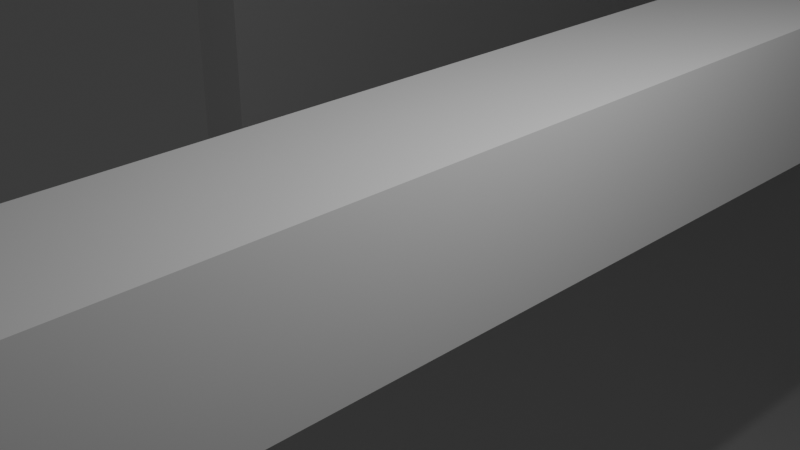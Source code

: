 # Source: model.blend  (saved by Blender 4.2.66; exported with 4.5.12 LTS)
import bpy
from mathutils import Matrix  # noqa: F401  (used for matrix-valued properties, if any)

bpy.ops.wm.read_factory_settings(use_empty=True)
scene = bpy.context.scene
scene.name = 'Scene'

# ---- collections
col_collection = bpy.data.collections.new('Collection'); scene.collection.children.link(col_collection)

# ---- world
world_world = bpy.data.worlds.new('World'); scene.world = world_world
world_world.use_nodes = True; world_world.node_tree.nodes.clear()
_N = world_world.node_tree.nodes; _L = world_world.node_tree.links
n0 = _N.new('ShaderNodeOutputWorld'); n0.name = 'World Output'; n0.location = (300, 300)
n1 = _N.new('ShaderNodeBackground'); n1.name = 'Background'; n1.location = (10, 300)
n1.inputs[0].default_value = (0.05088, 0.05088, 0.05088, 1.0)
_L.new(n1.outputs[0], n0.inputs[0])
n0.is_active_output = True
world_world.color = (0.05088, 0.05088, 0.05088)
world_world.sun_shadow_jitter_overblur = 0.0

# ---- cameras
cam_camera = bpy.data.cameras.new('Camera')
cam_camera.clip_end = 100.0
cam_camera.ortho_scale = 7.314

# ---- lights
light_light = bpy.data.lights.new('Light', 'POINT')
light_light.energy = 1000.0
light_light.shadow_soft_size = 0.1

# ---- meshes
me_cube_004 = bpy.data.meshes.new('Cube.004')
me_cube_004.from_pydata([(-1.0, -1.0, -1.0), (-1.0, -1.0, 1.0), (-1.0, 1.0, -1.0), (-1.0, 1.0, 1.0), (1.0, -1.0, -1.0), (1.0, -1.0, 1.0), (1.0, 1.0, -1.0), (1.0, 1.0, 1.0)], [], [(0, 1, 3, 2), (2, 3, 7, 6), (6, 7, 5, 4), (4, 5, 1, 0), (2, 6, 4, 0), (7, 3, 1, 5)])
_uv = me_cube_004.uv_layers.new(name='UVMap')
_uv.uv.foreach_set('vector', [0.375, 0.0, 0.625, 0.0, 0.625, 0.25, 0.375, 0.25, 0.375, 0.25, 0.625, 0.25, 0.625, 0.5, 0.375, 0.5, 0.375, 0.5, 0.625, 0.5, 0.625, 0.75, 0.375, 0.75, 0.375, 0.75, 0.625, 0.75, 0.625, 1.0, 0.375, 1.0, 0.125, 0.5, 0.375, 0.5, 0.375, 0.75, 0.125, 0.75, 0.625, 0.5, 0.875, 0.5, 0.875, 0.75, 0.625, 0.75])
me_cube_004.update()
me_cube_005 = bpy.data.meshes.new('Cube.005')
me_cube_005.from_pydata([(-1.0, -1.0, -1.0), (-1.0, -1.0, 1.0), (-1.0, 1.0, -1.0), (-1.0, 1.0, 1.0), (1.0, -1.0, -1.0), (1.0, -1.0, 1.0), (1.0, 1.0, -1.0), (1.0, 1.0, 1.0)], [], [(0, 1, 3, 2), (2, 3, 7, 6), (6, 7, 5, 4), (4, 5, 1, 0), (2, 6, 4, 0), (7, 3, 1, 5)])
_uv = me_cube_005.uv_layers.new(name='UVMap')
_uv.uv.foreach_set('vector', [0.375, 0.0, 0.625, 0.0, 0.625, 0.25, 0.375, 0.25, 0.375, 0.25, 0.625, 0.25, 0.625, 0.5, 0.375, 0.5, 0.375, 0.5, 0.625, 0.5, 0.625, 0.75, 0.375, 0.75, 0.375, 0.75, 0.625, 0.75, 0.625, 1.0, 0.375, 1.0, 0.125, 0.5, 0.375, 0.5, 0.375, 0.75, 0.125, 0.75, 0.625, 0.5, 0.875, 0.5, 0.875, 0.75, 0.625, 0.75])
me_cube_005.update()
me_cube_006 = bpy.data.meshes.new('Cube.006')
me_cube_006.from_pydata([(-1.0, -1.0, -1.0), (-1.0, -1.0, 1.0), (-1.0, 1.0, -1.0), (-1.0, 1.0, 1.0), (1.0, -1.0, -1.0), (1.0, -1.0, 1.0), (1.0, 1.0, -1.0), (1.0, 1.0, 1.0)], [], [(0, 1, 3, 2), (2, 3, 7, 6), (6, 7, 5, 4), (4, 5, 1, 0), (2, 6, 4, 0), (7, 3, 1, 5)])
_uv = me_cube_006.uv_layers.new(name='UVMap')
_uv.uv.foreach_set('vector', [0.375, 0.0, 0.625, 0.0, 0.625, 0.25, 0.375, 0.25, 0.375, 0.25, 0.625, 0.25, 0.625, 0.5, 0.375, 0.5, 0.375, 0.5, 0.625, 0.5, 0.625, 0.75, 0.375, 0.75, 0.375, 0.75, 0.625, 0.75, 0.625, 1.0, 0.375, 1.0, 0.125, 0.5, 0.375, 0.5, 0.375, 0.75, 0.125, 0.75, 0.625, 0.5, 0.875, 0.5, 0.875, 0.75, 0.625, 0.75])
me_cube_006.update()
me_cube_007 = bpy.data.meshes.new('Cube.007')
me_cube_007.from_pydata([(-1.0, -1.0, -1.0), (-1.0, -1.0, 1.0), (-1.0, 1.0, -1.0), (-1.0, 1.0, 1.0), (1.0, -1.0, -1.0), (1.0, -1.0, 1.0), (1.0, 1.0, -1.0), (1.0, 1.0, 1.0)], [], [(0, 1, 3, 2), (2, 3, 7, 6), (6, 7, 5, 4), (4, 5, 1, 0), (2, 6, 4, 0), (7, 3, 1, 5)])
_uv = me_cube_007.uv_layers.new(name='UVMap')
_uv.uv.foreach_set('vector', [0.375, 0.0, 0.625, 0.0, 0.625, 0.25, 0.375, 0.25, 0.375, 0.25, 0.625, 0.25, 0.625, 0.5, 0.375, 0.5, 0.375, 0.5, 0.625, 0.5, 0.625, 0.75, 0.375, 0.75, 0.375, 0.75, 0.625, 0.75, 0.625, 1.0, 0.375, 1.0, 0.125, 0.5, 0.375, 0.5, 0.375, 0.75, 0.125, 0.75, 0.625, 0.5, 0.875, 0.5, 0.875, 0.75, 0.625, 0.75])
me_cube_007.update()
me_cube_011 = bpy.data.meshes.new('Cube.011')
me_cube_011.from_pydata([(-1.0, -1.0, -1.0), (-1.0, -1.0, 1.0), (-1.0, 1.0, -1.0), (-1.0, 1.0, 1.0), (1.0, -1.0, -1.0), (1.0, -1.0, 1.0), (1.0, 1.0, -1.0), (1.0, 1.0, 1.0)], [], [(0, 1, 3, 2), (2, 3, 7, 6), (6, 7, 5, 4), (4, 5, 1, 0), (2, 6, 4, 0), (7, 3, 1, 5)])
_uv = me_cube_011.uv_layers.new(name='UVMap')
_uv.uv.foreach_set('vector', [0.375, 0.0, 0.625, 0.0, 0.625, 0.25, 0.375, 0.25, 0.375, 0.25, 0.625, 0.25, 0.625, 0.5, 0.375, 0.5, 0.375, 0.5, 0.625, 0.5, 0.625, 0.75, 0.375, 0.75, 0.375, 0.75, 0.625, 0.75, 0.625, 1.0, 0.375, 1.0, 0.125, 0.5, 0.375, 0.5, 0.375, 0.75, 0.125, 0.75, 0.625, 0.5, 0.875, 0.5, 0.875, 0.75, 0.625, 0.75])
me_cube_011.update()
me_cube_012 = bpy.data.meshes.new('Cube.012')
me_cube_012.from_pydata([(-1.0, -1.0, -1.0), (-1.0, -1.0, 1.0), (-1.0, 1.0, -1.0), (-1.0, 1.0, 1.0), (1.0, -1.0, -1.0), (1.0, -1.0, 1.0), (1.0, 1.0, -1.0), (1.0, 1.0, 1.0)], [], [(0, 1, 3, 2), (2, 3, 7, 6), (6, 7, 5, 4), (4, 5, 1, 0), (2, 6, 4, 0), (7, 3, 1, 5)])
_uv = me_cube_012.uv_layers.new(name='UVMap')
_uv.uv.foreach_set('vector', [0.375, 0.0, 0.625, 0.0, 0.625, 0.25, 0.375, 0.25, 0.375, 0.25, 0.625, 0.25, 0.625, 0.5, 0.375, 0.5, 0.375, 0.5, 0.625, 0.5, 0.625, 0.75, 0.375, 0.75, 0.375, 0.75, 0.625, 0.75, 0.625, 1.0, 0.375, 1.0, 0.125, 0.5, 0.375, 0.5, 0.375, 0.75, 0.125, 0.75, 0.625, 0.5, 0.875, 0.5, 0.875, 0.75, 0.625, 0.75])
me_cube_012.update()
me_cube_013 = bpy.data.meshes.new('Cube.013')
me_cube_013.from_pydata([(-1.0, -1.0, -1.0), (-1.0, -1.0, 1.0), (-1.0, 1.0, -1.0), (-1.0, 1.0, 1.0), (1.0, -1.0, -1.0), (1.0, -1.0, 1.0), (1.0, 1.0, -1.0), (1.0, 1.0, 1.0)], [], [(0, 1, 3, 2), (2, 3, 7, 6), (6, 7, 5, 4), (4, 5, 1, 0), (2, 6, 4, 0), (7, 3, 1, 5)])
_uv = me_cube_013.uv_layers.new(name='UVMap')
_uv.uv.foreach_set('vector', [0.375, 0.0, 0.625, 0.0, 0.625, 0.25, 0.375, 0.25, 0.375, 0.25, 0.625, 0.25, 0.625, 0.5, 0.375, 0.5, 0.375, 0.5, 0.625, 0.5, 0.625, 0.75, 0.375, 0.75, 0.375, 0.75, 0.625, 0.75, 0.625, 1.0, 0.375, 1.0, 0.125, 0.5, 0.375, 0.5, 0.375, 0.75, 0.125, 0.75, 0.625, 0.5, 0.875, 0.5, 0.875, 0.75, 0.625, 0.75])
me_cube_013.update()
me_cube_014 = bpy.data.meshes.new('Cube.014')
me_cube_014.from_pydata([(-1.0, -1.0, -1.0), (-1.0, -1.0, 1.0), (-1.0, 1.0, -1.0), (-1.0, 1.0, 1.0), (1.0, -1.0, -1.0), (1.0, -1.0, 1.0), (1.0, 1.0, -1.0), (1.0, 1.0, 1.0)], [], [(0, 1, 3, 2), (2, 3, 7, 6), (6, 7, 5, 4), (4, 5, 1, 0), (2, 6, 4, 0), (7, 3, 1, 5)])
_uv = me_cube_014.uv_layers.new(name='UVMap')
_uv.uv.foreach_set('vector', [0.375, 0.0, 0.625, 0.0, 0.625, 0.25, 0.375, 0.25, 0.375, 0.25, 0.625, 0.25, 0.625, 0.5, 0.375, 0.5, 0.375, 0.5, 0.625, 0.5, 0.625, 0.75, 0.375, 0.75, 0.375, 0.75, 0.625, 0.75, 0.625, 1.0, 0.375, 1.0, 0.125, 0.5, 0.375, 0.5, 0.375, 0.75, 0.125, 0.75, 0.625, 0.5, 0.875, 0.5, 0.875, 0.75, 0.625, 0.75])
me_cube_014.update()

# ---- objects
ob_light = bpy.data.objects.new('Light', light_light)
ob_camera = bpy.data.objects.new('Camera', cam_camera)
ob_cube = bpy.data.objects.new('Cube', me_cube_004)
ob_cube_001 = bpy.data.objects.new('Cube.001', me_cube_005)
ob_cube_002 = bpy.data.objects.new('Cube.002', me_cube_006)
ob_cube_003 = bpy.data.objects.new('Cube.003', me_cube_007)
ob_cube_005 = bpy.data.objects.new('Cube.005', me_cube_011)
ob_cube_004 = bpy.data.objects.new('Cube.004', me_cube_012)
ob_cube_006 = bpy.data.objects.new('Cube.006', me_cube_013)
ob_cube_007 = bpy.data.objects.new('Cube.007', me_cube_014)

# ---- transforms, parenting, visibility, modifiers, constraints
ob_light.location = (4.076, 1.005, 5.904)
ob_light.rotation_euler = (0.6503, 0.05522, 1.866)
ob_light.lock_rotations_4d = False
ob_light.empty_display_type = 'ARROWS'
ob_light.color = (0.0, 0.0, 0.0, 0.0)
ob_light.lineart.crease_threshold = 0.0
ob_camera.location = (7.359, -6.926, 4.958)
ob_camera.rotation_euler = (1.109, 0.0, 0.8149)
ob_camera.lock_rotations_4d = False
ob_camera.empty_display_type = 'ARROWS'
ob_camera.color = (0.0, 0.0, 0.0, 0.0)
ob_camera.display_type = 'WIRE'
ob_camera.lineart.crease_threshold = 0.0
ob_cube.location = (0.0, 0.0, 0.0)
ob_cube.scale = (1.0, 27.73, 1.0)
ob_cube_001.location = (0.0, 26.0, -8.55)
ob_cube_001.scale = (1.0, 1.0, 9.55)
ob_cube_002.location = (0.0, -27.0, -8.55)
ob_cube_002.scale = (1.0, 1.0, 9.55)
ob_cube_003.location = (0.0, 0.0, -17.1)
ob_cube_003.scale = (1.0, 27.91, 1.0)
ob_cube_005.location = (-10.65, 23.35, -17.1)
ob_cube_005.scale = (11.65, 26.48, 1.0)
ob_cube_004.location = (-21.3, 31.0, -8.55)
ob_cube_004.scale = (1.0, 18.8, 9.55)
ob_cube_006.location = (0.0, 37.4, -8.55)
ob_cube_006.scale = (1.0, 12.41, 9.55)
ob_cube_007.location = (-10.6, 48.82, -8.385)
ob_cube_007.scale = (11.65, 1.0, 9.372)

# ---- collection membership
col_collection.objects.link(ob_light)
col_collection.objects.link(ob_camera)
col_collection.objects.link(ob_cube)
col_collection.objects.link(ob_cube_001)
col_collection.objects.link(ob_cube_002)
col_collection.objects.link(ob_cube_003)
col_collection.objects.link(ob_cube_005)
col_collection.objects.link(ob_cube_004)
col_collection.objects.link(ob_cube_006)
col_collection.objects.link(ob_cube_007)

# ---- scene / render settings (as saved in the file)
scene.camera = ob_camera
scene.frame_start = 1; scene.frame_end = 250; scene.frame_set(0)
scene.render.engine = 'BLENDER_EEVEE_NEXT'
bpy.context.view_layer.update()
